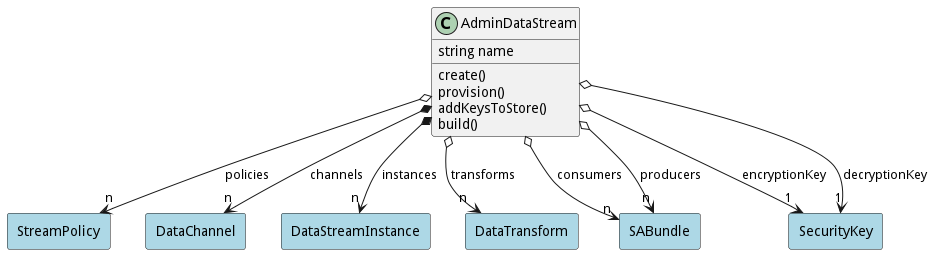

The diagram above was rendered by PlantUML. Its source (embedded in the PNG):
@startuml

class "AdminDataStream" as Model {
 string name

 create()
 provision()
 addKeysToStore()
 build()
 
}

rectangle "StreamPolicy" as StreamPolicy #lightblue {
}

Model o--> "n" StreamPolicy : policies


rectangle "DataChannel" as DataChannel #lightblue {
}

Model *--> "n" DataChannel : channels


rectangle "DataStreamInstance" as DataStreamInstance #lightblue {
}

Model *--> "n" DataStreamInstance : instances


rectangle "DataTransform" as DataTransform #lightblue {
}

Model o--> "n" DataTransform : transforms


rectangle "SABundle" as SABundle #lightblue {
}

Model o--> "n" SABundle : consumers


rectangle "SABundle" as SABundle #lightblue {
}

Model o--> "n" SABundle : producers


rectangle "SecurityKey" as SecurityKey #lightblue {
}

Model o--> "1" SecurityKey : encryptionKey


rectangle "SecurityKey" as SecurityKey #lightblue {
}

Model o--> "1" SecurityKey : decryptionKey





@enduml